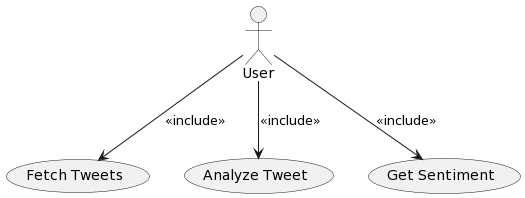

The diagram above was rendered by PlantUML. Its source (embedded in the PNG):
@startuml
!define FETCH_TWEETS
!define ANALYZE_TWEET
!define GET_SENTIMENT

actor User as U
usecase "Fetch Tweets" as FT
usecase "Analyze Tweet" as AT
usecase "Get Sentiment" as GS

U --> FT : <<include>> 
U --> AT : <<include>>
U --> GS : <<include>>
@enduml